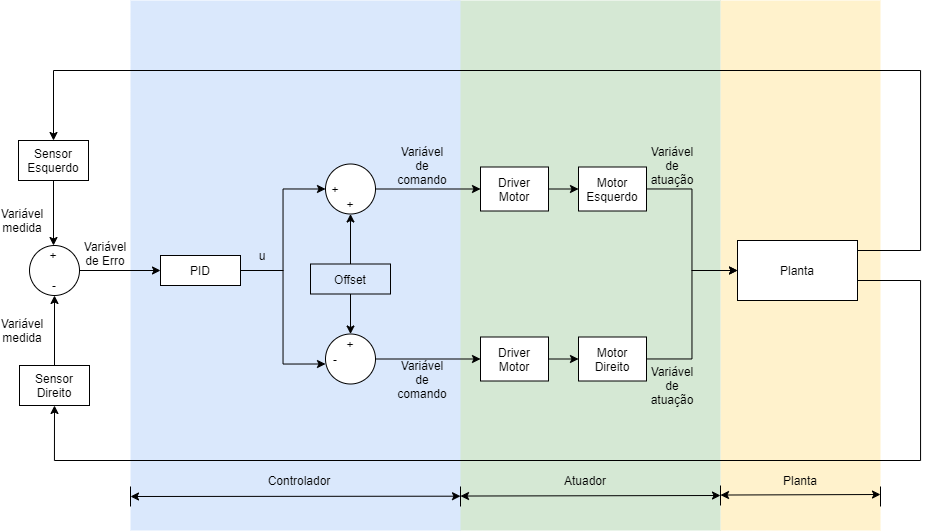

The diagram above was exported from draw.io. Its source (the exported page's mxGraphModel, read from the mxfile embedded in the PNG):
<mxGraphModel dx="1205" dy="696" grid="1" gridSize="10" guides="1" tooltips="1" connect="1" arrows="1" fold="1" page="1" pageScale="1" pageWidth="827" pageHeight="1169" math="0" shadow="0">
  <root>
    <mxCell id="0" />
    <mxCell id="1" parent="0" />
    <mxCell id="KX6grgks-aR_XBdK49sQ-49" value="" style="rounded=0;whiteSpace=wrap;html=1;fillColor=#fff2cc;strokeColor=none;" parent="1" vertex="1">
      <mxGeometry x="810" y="30" width="160" height="530" as="geometry" />
    </mxCell>
    <mxCell id="KX6grgks-aR_XBdK49sQ-38" value="" style="rounded=0;whiteSpace=wrap;html=1;fillColor=#d5e8d4;strokeColor=none;" parent="1" vertex="1">
      <mxGeometry x="540" y="30" width="270" height="530" as="geometry" />
    </mxCell>
    <mxCell id="KX6grgks-aR_XBdK49sQ-34" value="" style="rounded=0;whiteSpace=wrap;html=1;fillColor=#dae8fc;strokeColor=none;glass=0;shadow=0;sketch=0;" parent="1" vertex="1">
      <mxGeometry x="220" y="30" width="330" height="530" as="geometry" />
    </mxCell>
    <mxCell id="KX6grgks-aR_XBdK49sQ-1" style="edgeStyle=orthogonalEdgeStyle;rounded=0;orthogonalLoop=1;jettySize=auto;html=1;entryX=0;entryY=0.5;entryDx=0;entryDy=0;" parent="1" source="bi_QcdGLL_Fe88sGq72_-5" target="bi_QcdGLL_Fe88sGq72_-58" edge="1">
      <mxGeometry relative="1" as="geometry" />
    </mxCell>
    <mxCell id="KX6grgks-aR_XBdK49sQ-2" style="edgeStyle=orthogonalEdgeStyle;rounded=0;orthogonalLoop=1;jettySize=auto;html=1;entryX=0;entryY=0.75;entryDx=0;entryDy=0;" parent="1" source="bi_QcdGLL_Fe88sGq72_-5" target="bi_QcdGLL_Fe88sGq72_-66" edge="1">
      <mxGeometry relative="1" as="geometry" />
    </mxCell>
    <mxCell id="bi_QcdGLL_Fe88sGq72_-5" value="PID" style="rounded=0;whiteSpace=wrap;html=1;" parent="1" vertex="1">
      <mxGeometry x="250" y="285" width="80" height="30" as="geometry" />
    </mxCell>
    <mxCell id="bi_QcdGLL_Fe88sGq72_-10" value="Variável de comando" style="text;html=1;strokeColor=none;fillColor=none;align=center;verticalAlign=middle;whiteSpace=wrap;rounded=0;direction=south;" parent="1" vertex="1">
      <mxGeometry x="490" y="160" width="44" height="70" as="geometry" />
    </mxCell>
    <mxCell id="bi_QcdGLL_Fe88sGq72_-11" value="Variável de Erro" style="text;html=1;strokeColor=none;fillColor=none;align=center;verticalAlign=middle;whiteSpace=wrap;rounded=0;direction=south;" parent="1" vertex="1">
      <mxGeometry x="185" y="237.75" width="20" height="90" as="geometry" />
    </mxCell>
    <mxCell id="bi_QcdGLL_Fe88sGq72_-37" value="" style="group" parent="1" vertex="1" connectable="0">
      <mxGeometry x="109" y="275" width="60" height="50" as="geometry" />
    </mxCell>
    <mxCell id="bi_QcdGLL_Fe88sGq72_-38" value="&lt;span style=&quot;color: rgba(0 , 0 , 0 , 0) ; font-family: monospace ; font-size: 0px&quot;&gt;%3CmxGraphModel%3E%3Croot%3E%3CmxCell%20id%3D%220%22%2F%3E%3CmxCell%20id%3D%221%22%20parent%3D%220%22%2F%3E%3CmxCell%20id%3D%222%22%20value%3D%22Planta%22%20style%3D%22rounded%3D0%3BwhiteSpace%3Dwrap%3Bhtml%3D1%3B%22%20vertex%3D%221%22%20parent%3D%221%22%3E%3CmxGeometry%20x%3D%22577%22%20y%3D%22489%22%20width%3D%22110%22%20height%3D%2250%22%20as%3D%22geometry%22%2F%3E%3C%2FmxCell%3E%3C%2Froot%3E%3C%2FmxGraphModel%3E&lt;/span&gt;" style="ellipse;whiteSpace=wrap;html=1;aspect=fixed;" parent="bi_QcdGLL_Fe88sGq72_-37" vertex="1">
      <mxGeometry x="10" width="50" height="50" as="geometry" />
    </mxCell>
    <mxCell id="bi_QcdGLL_Fe88sGq72_-39" value="+" style="text;html=1;strokeColor=none;fillColor=none;align=center;verticalAlign=middle;whiteSpace=wrap;rounded=0;" parent="bi_QcdGLL_Fe88sGq72_-37" vertex="1">
      <mxGeometry x="19" width="30" height="20" as="geometry" />
    </mxCell>
    <mxCell id="bi_QcdGLL_Fe88sGq72_-40" value="-" style="text;html=1;strokeColor=none;fillColor=none;align=center;verticalAlign=middle;whiteSpace=wrap;rounded=0;" parent="bi_QcdGLL_Fe88sGq72_-37" vertex="1">
      <mxGeometry x="15" y="30" width="40" height="20" as="geometry" />
    </mxCell>
    <mxCell id="KX6grgks-aR_XBdK49sQ-14" style="edgeStyle=orthogonalEdgeStyle;rounded=0;orthogonalLoop=1;jettySize=auto;html=1;entryX=0.5;entryY=0;entryDx=0;entryDy=0;" parent="1" source="bi_QcdGLL_Fe88sGq72_-42" target="bi_QcdGLL_Fe88sGq72_-39" edge="1">
      <mxGeometry relative="1" as="geometry" />
    </mxCell>
    <mxCell id="bi_QcdGLL_Fe88sGq72_-42" value="Sensor&lt;br&gt;Esquerdo" style="text;html=1;fillColor=none;align=center;verticalAlign=middle;whiteSpace=wrap;rounded=0;strokeColor=#000000;" parent="1" vertex="1">
      <mxGeometry x="108" y="170" width="70" height="40" as="geometry" />
    </mxCell>
    <mxCell id="KX6grgks-aR_XBdK49sQ-15" style="edgeStyle=orthogonalEdgeStyle;rounded=0;orthogonalLoop=1;jettySize=auto;html=1;entryX=0.5;entryY=1;entryDx=0;entryDy=0;" parent="1" source="bi_QcdGLL_Fe88sGq72_-43" target="bi_QcdGLL_Fe88sGq72_-40" edge="1">
      <mxGeometry relative="1" as="geometry" />
    </mxCell>
    <mxCell id="bi_QcdGLL_Fe88sGq72_-43" value="Sensor Direito" style="text;html=1;fillColor=none;align=center;verticalAlign=middle;whiteSpace=wrap;rounded=0;strokeColor=#000000;" parent="1" vertex="1">
      <mxGeometry x="109" y="395" width="70" height="40" as="geometry" />
    </mxCell>
    <mxCell id="bi_QcdGLL_Fe88sGq72_-56" value="" style="group" parent="1" vertex="1" connectable="0">
      <mxGeometry x="405" y="193.5" width="60" height="50" as="geometry" />
    </mxCell>
    <mxCell id="bi_QcdGLL_Fe88sGq72_-57" value="&lt;span style=&quot;color: rgba(0 , 0 , 0 , 0) ; font-family: monospace ; font-size: 0px&quot;&gt;%3CmxGraphModel%3E%3Croot%3E%3CmxCell%20id%3D%220%22%2F%3E%3CmxCell%20id%3D%221%22%20parent%3D%220%22%2F%3E%3CmxCell%20id%3D%222%22%20value%3D%22Planta%22%20style%3D%22rounded%3D0%3BwhiteSpace%3Dwrap%3Bhtml%3D1%3B%22%20vertex%3D%221%22%20parent%3D%221%22%3E%3CmxGeometry%20x%3D%22577%22%20y%3D%22489%22%20width%3D%22110%22%20height%3D%2250%22%20as%3D%22geometry%22%2F%3E%3C%2FmxCell%3E%3C%2Froot%3E%3C%2FmxGraphModel%3E&lt;/span&gt;" style="ellipse;whiteSpace=wrap;html=1;aspect=fixed;" parent="bi_QcdGLL_Fe88sGq72_-56" vertex="1">
      <mxGeometry x="10" width="50" height="50" as="geometry" />
    </mxCell>
    <mxCell id="bi_QcdGLL_Fe88sGq72_-58" value="+" style="text;html=1;strokeColor=none;fillColor=none;align=center;verticalAlign=middle;whiteSpace=wrap;rounded=0;" parent="bi_QcdGLL_Fe88sGq72_-56" vertex="1">
      <mxGeometry x="10" y="15" width="20" height="20" as="geometry" />
    </mxCell>
    <mxCell id="bi_QcdGLL_Fe88sGq72_-59" value="+" style="text;html=1;strokeColor=none;fillColor=none;align=center;verticalAlign=middle;whiteSpace=wrap;rounded=0;" parent="bi_QcdGLL_Fe88sGq72_-56" vertex="1">
      <mxGeometry x="15" y="30" width="40" height="20" as="geometry" />
    </mxCell>
    <mxCell id="bi_QcdGLL_Fe88sGq72_-64" value="" style="group" parent="1" vertex="1" connectable="0">
      <mxGeometry x="405" y="363.5" width="60" height="50" as="geometry" />
    </mxCell>
    <mxCell id="bi_QcdGLL_Fe88sGq72_-65" value="&lt;span style=&quot;color: rgba(0 , 0 , 0 , 0) ; font-family: monospace ; font-size: 0px&quot;&gt;%3CmxGraphModel%3E%3Croot%3E%3CmxCell%20id%3D%220%22%2F%3E%3CmxCell%20id%3D%221%22%20parent%3D%220%22%2F%3E%3CmxCell%20id%3D%222%22%20value%3D%22Planta%22%20style%3D%22rounded%3D0%3BwhiteSpace%3Dwrap%3Bhtml%3D1%3B%22%20vertex%3D%221%22%20parent%3D%221%22%3E%3CmxGeometry%20x%3D%22577%22%20y%3D%22489%22%20width%3D%22110%22%20height%3D%2250%22%20as%3D%22geometry%22%2F%3E%3C%2FmxCell%3E%3C%2Froot%3E%3C%2FmxGraphModel%3E&lt;/span&gt;" style="ellipse;whiteSpace=wrap;html=1;aspect=fixed;" parent="bi_QcdGLL_Fe88sGq72_-64" vertex="1">
      <mxGeometry x="10" width="50" height="50" as="geometry" />
    </mxCell>
    <mxCell id="bi_QcdGLL_Fe88sGq72_-66" value="-" style="text;html=1;strokeColor=none;fillColor=none;align=center;verticalAlign=middle;whiteSpace=wrap;rounded=0;" parent="bi_QcdGLL_Fe88sGq72_-64" vertex="1">
      <mxGeometry x="10" y="15" width="20" height="20" as="geometry" />
    </mxCell>
    <mxCell id="bi_QcdGLL_Fe88sGq72_-67" value="+" style="text;html=1;strokeColor=none;fillColor=none;align=center;verticalAlign=middle;whiteSpace=wrap;rounded=0;" parent="bi_QcdGLL_Fe88sGq72_-64" vertex="1">
      <mxGeometry x="15" width="40" height="20" as="geometry" />
    </mxCell>
    <mxCell id="bi_QcdGLL_Fe88sGq72_-69" style="edgeStyle=orthogonalEdgeStyle;rounded=0;orthogonalLoop=1;jettySize=auto;html=1;exitX=0.5;exitY=1;exitDx=0;exitDy=0;entryX=0.5;entryY=0;entryDx=0;entryDy=0;" parent="1" source="bi_QcdGLL_Fe88sGq72_-68" target="bi_QcdGLL_Fe88sGq72_-67" edge="1">
      <mxGeometry relative="1" as="geometry" />
    </mxCell>
    <mxCell id="bi_QcdGLL_Fe88sGq72_-70" style="edgeStyle=orthogonalEdgeStyle;rounded=0;orthogonalLoop=1;jettySize=auto;html=1;exitX=0.5;exitY=0;exitDx=0;exitDy=0;entryX=0.5;entryY=1;entryDx=0;entryDy=0;" parent="1" source="bi_QcdGLL_Fe88sGq72_-68" target="bi_QcdGLL_Fe88sGq72_-59" edge="1">
      <mxGeometry relative="1" as="geometry" />
    </mxCell>
    <mxCell id="bi_QcdGLL_Fe88sGq72_-68" value="Offset" style="text;html=1;align=center;verticalAlign=middle;whiteSpace=wrap;rounded=0;strokeColor=#000000;" parent="1" vertex="1">
      <mxGeometry x="400" y="293.5" width="80" height="30" as="geometry" />
    </mxCell>
    <mxCell id="bi_QcdGLL_Fe88sGq72_-79" style="edgeStyle=orthogonalEdgeStyle;rounded=0;orthogonalLoop=1;jettySize=auto;html=1;exitX=1;exitY=0.5;exitDx=0;exitDy=0;entryX=0;entryY=0.5;entryDx=0;entryDy=0;" parent="1" source="bi_QcdGLL_Fe88sGq72_-74" target="bi_QcdGLL_Fe88sGq72_-78" edge="1">
      <mxGeometry relative="1" as="geometry" />
    </mxCell>
    <mxCell id="bi_QcdGLL_Fe88sGq72_-74" value="Driver&lt;br&gt;Motor" style="rounded=0;whiteSpace=wrap;html=1;" parent="1" vertex="1">
      <mxGeometry x="570" y="196.5" width="68" height="44" as="geometry" />
    </mxCell>
    <mxCell id="bi_QcdGLL_Fe88sGq72_-75" style="edgeStyle=orthogonalEdgeStyle;rounded=0;orthogonalLoop=1;jettySize=auto;html=1;exitX=1;exitY=0.5;exitDx=0;exitDy=0;entryX=0;entryY=0.5;entryDx=0;entryDy=0;" parent="1" source="bi_QcdGLL_Fe88sGq72_-57" target="bi_QcdGLL_Fe88sGq72_-74" edge="1">
      <mxGeometry relative="1" as="geometry" />
    </mxCell>
    <mxCell id="bi_QcdGLL_Fe88sGq72_-81" style="edgeStyle=orthogonalEdgeStyle;rounded=0;orthogonalLoop=1;jettySize=auto;html=1;exitX=1;exitY=0.5;exitDx=0;exitDy=0;entryX=0;entryY=0.5;entryDx=0;entryDy=0;" parent="1" source="bi_QcdGLL_Fe88sGq72_-76" target="bi_QcdGLL_Fe88sGq72_-80" edge="1">
      <mxGeometry relative="1" as="geometry" />
    </mxCell>
    <mxCell id="bi_QcdGLL_Fe88sGq72_-76" value="Driver&lt;br&gt;Motor" style="rounded=0;whiteSpace=wrap;html=1;" parent="1" vertex="1">
      <mxGeometry x="570" y="366.5" width="68" height="44" as="geometry" />
    </mxCell>
    <mxCell id="bi_QcdGLL_Fe88sGq72_-77" style="edgeStyle=orthogonalEdgeStyle;rounded=0;orthogonalLoop=1;jettySize=auto;html=1;exitX=1;exitY=0.5;exitDx=0;exitDy=0;entryX=0;entryY=0.5;entryDx=0;entryDy=0;" parent="1" source="bi_QcdGLL_Fe88sGq72_-65" target="bi_QcdGLL_Fe88sGq72_-76" edge="1">
      <mxGeometry relative="1" as="geometry" />
    </mxCell>
    <mxCell id="KX6grgks-aR_XBdK49sQ-5" style="edgeStyle=orthogonalEdgeStyle;rounded=0;orthogonalLoop=1;jettySize=auto;html=1;entryX=0;entryY=0.5;entryDx=0;entryDy=0;" parent="1" source="bi_QcdGLL_Fe88sGq72_-78" target="KX6grgks-aR_XBdK49sQ-4" edge="1">
      <mxGeometry relative="1" as="geometry" />
    </mxCell>
    <mxCell id="bi_QcdGLL_Fe88sGq72_-78" value="Motor&lt;br&gt;Esquerdo" style="rounded=0;whiteSpace=wrap;html=1;" parent="1" vertex="1">
      <mxGeometry x="668" y="196.5" width="68" height="44" as="geometry" />
    </mxCell>
    <mxCell id="KX6grgks-aR_XBdK49sQ-6" style="edgeStyle=orthogonalEdgeStyle;rounded=0;orthogonalLoop=1;jettySize=auto;html=1;entryX=0;entryY=0.5;entryDx=0;entryDy=0;" parent="1" source="bi_QcdGLL_Fe88sGq72_-80" target="KX6grgks-aR_XBdK49sQ-4" edge="1">
      <mxGeometry relative="1" as="geometry" />
    </mxCell>
    <mxCell id="bi_QcdGLL_Fe88sGq72_-80" value="Motor&lt;br&gt;Direito" style="rounded=0;whiteSpace=wrap;html=1;" parent="1" vertex="1">
      <mxGeometry x="668" y="366.5" width="68" height="44" as="geometry" />
    </mxCell>
    <mxCell id="qcZ7c9LkYVlkT5hxh6vf-11" style="edgeStyle=orthogonalEdgeStyle;rounded=0;orthogonalLoop=1;jettySize=auto;html=1;exitX=1;exitY=0.5;exitDx=0;exitDy=0;" parent="1" source="bi_QcdGLL_Fe88sGq72_-38" target="bi_QcdGLL_Fe88sGq72_-5" edge="1">
      <mxGeometry relative="1" as="geometry" />
    </mxCell>
    <mxCell id="KX6grgks-aR_XBdK49sQ-17" style="edgeStyle=orthogonalEdgeStyle;rounded=0;orthogonalLoop=1;jettySize=auto;html=1;entryX=0.5;entryY=1;entryDx=0;entryDy=0;" parent="1" source="KX6grgks-aR_XBdK49sQ-4" target="bi_QcdGLL_Fe88sGq72_-43" edge="1">
      <mxGeometry relative="1" as="geometry">
        <Array as="points">
          <mxPoint x="1010" y="310" />
          <mxPoint x="1010" y="490" />
          <mxPoint x="144" y="490" />
        </Array>
      </mxGeometry>
    </mxCell>
    <mxCell id="KX6grgks-aR_XBdK49sQ-18" style="edgeStyle=orthogonalEdgeStyle;rounded=0;orthogonalLoop=1;jettySize=auto;html=1;entryX=0.5;entryY=0;entryDx=0;entryDy=0;" parent="1" source="KX6grgks-aR_XBdK49sQ-4" target="bi_QcdGLL_Fe88sGq72_-42" edge="1">
      <mxGeometry relative="1" as="geometry">
        <Array as="points">
          <mxPoint x="1010" y="280" />
          <mxPoint x="1010" y="100" />
          <mxPoint x="143" y="100" />
        </Array>
      </mxGeometry>
    </mxCell>
    <mxCell id="KX6grgks-aR_XBdK49sQ-4" value="Planta" style="rounded=0;whiteSpace=wrap;html=1;" parent="1" vertex="1">
      <mxGeometry x="827" y="270" width="120" height="60" as="geometry" />
    </mxCell>
    <mxCell id="KX6grgks-aR_XBdK49sQ-32" value="Variável de comando" style="text;html=1;strokeColor=none;fillColor=none;align=center;verticalAlign=middle;whiteSpace=wrap;rounded=0;direction=south;" parent="1" vertex="1">
      <mxGeometry x="490" y="373.5" width="44" height="70" as="geometry" />
    </mxCell>
    <mxCell id="KX6grgks-aR_XBdK49sQ-39" value="Variável de atuação" style="text;html=1;strokeColor=none;fillColor=none;align=center;verticalAlign=middle;whiteSpace=wrap;rounded=0;direction=south;" parent="1" vertex="1">
      <mxGeometry x="740" y="160" width="44" height="70" as="geometry" />
    </mxCell>
    <mxCell id="KX6grgks-aR_XBdK49sQ-40" value="Variável de atuação" style="text;html=1;strokeColor=none;fillColor=none;align=center;verticalAlign=middle;whiteSpace=wrap;rounded=0;direction=south;" parent="1" vertex="1">
      <mxGeometry x="740" y="380" width="44" height="70" as="geometry" />
    </mxCell>
    <mxCell id="KX6grgks-aR_XBdK49sQ-47" value="Variável medida" style="text;html=1;strokeColor=none;fillColor=none;align=center;verticalAlign=middle;whiteSpace=wrap;rounded=0;direction=south;" parent="1" vertex="1">
      <mxGeometry x="90" y="215" width="44" height="70" as="geometry" />
    </mxCell>
    <mxCell id="KX6grgks-aR_XBdK49sQ-48" value="Variável medida" style="text;html=1;strokeColor=none;fillColor=none;align=center;verticalAlign=middle;whiteSpace=wrap;rounded=0;direction=south;" parent="1" vertex="1">
      <mxGeometry x="90" y="325" width="44" height="70" as="geometry" />
    </mxCell>
    <mxCell id="JvD5Xev_Ul34f75Ac7eg-1" value="u" style="text;html=1;strokeColor=none;fillColor=none;align=center;verticalAlign=middle;whiteSpace=wrap;rounded=0;direction=south;" vertex="1" parent="1">
      <mxGeometry x="330" y="270" width="44" height="29.5" as="geometry" />
    </mxCell>
    <mxCell id="JvD5Xev_Ul34f75Ac7eg-11" value="" style="endArrow=none;html=1;" edge="1" parent="1">
      <mxGeometry width="50" height="50" relative="1" as="geometry">
        <mxPoint x="970" y="536" as="sourcePoint" />
        <mxPoint x="970" y="516" as="targetPoint" />
        <Array as="points">
          <mxPoint x="970" y="516" />
        </Array>
      </mxGeometry>
    </mxCell>
    <mxCell id="JvD5Xev_Ul34f75Ac7eg-16" value="" style="group" vertex="1" connectable="0" parent="1">
      <mxGeometry x="220" y="500" width="750" height="26" as="geometry" />
    </mxCell>
    <mxCell id="JvD5Xev_Ul34f75Ac7eg-4" value="" style="endArrow=classic;startArrow=classic;html=1;entryX=1;entryY=0.956;entryDx=0;entryDy=0;entryPerimeter=0;" edge="1" parent="JvD5Xev_Ul34f75Ac7eg-16">
      <mxGeometry width="50" height="50" relative="1" as="geometry">
        <mxPoint y="26" as="sourcePoint" />
        <mxPoint x="330" y="25.680000000000064" as="targetPoint" />
      </mxGeometry>
    </mxCell>
    <mxCell id="JvD5Xev_Ul34f75Ac7eg-5" value="" style="endArrow=classic;startArrow=classic;html=1;exitX=-0.007;exitY=0.957;exitDx=0;exitDy=0;exitPerimeter=0;" edge="1" parent="JvD5Xev_Ul34f75Ac7eg-16">
      <mxGeometry width="50" height="50" relative="1" as="geometry">
        <mxPoint x="330" y="25.530000000000086" as="sourcePoint" />
        <mxPoint x="590" y="25" as="targetPoint" />
      </mxGeometry>
    </mxCell>
    <mxCell id="JvD5Xev_Ul34f75Ac7eg-6" value="" style="endArrow=classic;startArrow=classic;html=1;exitX=-0.007;exitY=0.957;exitDx=0;exitDy=0;exitPerimeter=0;" edge="1" parent="JvD5Xev_Ul34f75Ac7eg-16">
      <mxGeometry width="50" height="50" relative="1" as="geometry">
        <mxPoint x="590" y="24.530000000000086" as="sourcePoint" />
        <mxPoint x="750" y="24" as="targetPoint" />
      </mxGeometry>
    </mxCell>
    <mxCell id="JvD5Xev_Ul34f75Ac7eg-7" value="" style="endArrow=none;html=1;" edge="1" parent="JvD5Xev_Ul34f75Ac7eg-16">
      <mxGeometry width="50" height="50" relative="1" as="geometry">
        <mxPoint x="330" y="36" as="sourcePoint" />
        <mxPoint x="330" y="16" as="targetPoint" />
        <Array as="points">
          <mxPoint x="330" y="16" />
        </Array>
      </mxGeometry>
    </mxCell>
    <mxCell id="JvD5Xev_Ul34f75Ac7eg-9" value="" style="endArrow=none;html=1;" edge="1" parent="JvD5Xev_Ul34f75Ac7eg-16">
      <mxGeometry width="50" height="50" relative="1" as="geometry">
        <mxPoint x="590" y="35" as="sourcePoint" />
        <mxPoint x="590" y="15" as="targetPoint" />
        <Array as="points">
          <mxPoint x="590" y="15" />
        </Array>
      </mxGeometry>
    </mxCell>
    <mxCell id="JvD5Xev_Ul34f75Ac7eg-10" value="" style="endArrow=none;html=1;" edge="1" parent="JvD5Xev_Ul34f75Ac7eg-16">
      <mxGeometry width="50" height="50" relative="1" as="geometry">
        <mxPoint y="36" as="sourcePoint" />
        <mxPoint y="16" as="targetPoint" />
        <Array as="points">
          <mxPoint y="16" />
        </Array>
      </mxGeometry>
    </mxCell>
    <mxCell id="JvD5Xev_Ul34f75Ac7eg-12" value="Controlador" style="text;html=1;strokeColor=none;fillColor=none;align=center;verticalAlign=middle;whiteSpace=wrap;rounded=0;shadow=0;glass=0;sketch=0;" vertex="1" parent="JvD5Xev_Ul34f75Ac7eg-16">
      <mxGeometry x="149" width="40" height="20" as="geometry" />
    </mxCell>
    <mxCell id="JvD5Xev_Ul34f75Ac7eg-14" value="Atuador" style="text;html=1;strokeColor=none;fillColor=none;align=center;verticalAlign=middle;whiteSpace=wrap;rounded=0;shadow=0;glass=0;sketch=0;" vertex="1" parent="JvD5Xev_Ul34f75Ac7eg-16">
      <mxGeometry x="435" width="40" height="20" as="geometry" />
    </mxCell>
    <mxCell id="JvD5Xev_Ul34f75Ac7eg-15" value="Planta" style="text;html=1;strokeColor=none;fillColor=none;align=center;verticalAlign=middle;whiteSpace=wrap;rounded=0;shadow=0;glass=0;sketch=0;" vertex="1" parent="JvD5Xev_Ul34f75Ac7eg-16">
      <mxGeometry x="650" width="40" height="20" as="geometry" />
    </mxCell>
  </root>
</mxGraphModel>